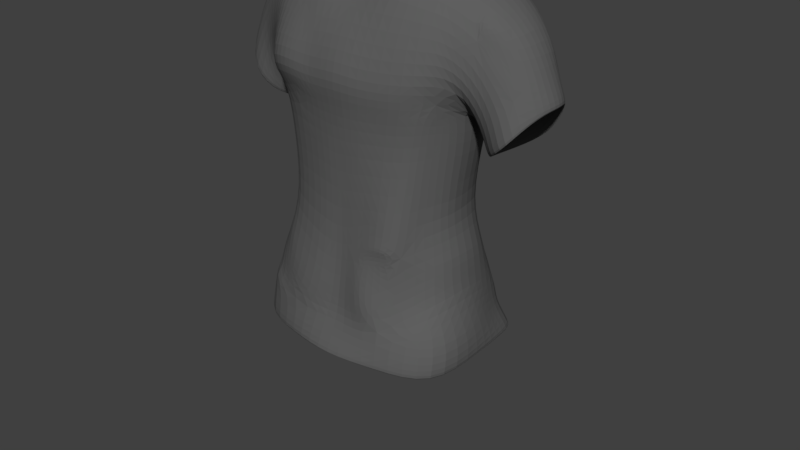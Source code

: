 # Source: Chainmail.blend  (saved by Blender 2.78.0; exported with 4.5.12 LTS)
import bpy
from mathutils import Matrix  # noqa: F401  (used for matrix-valued properties, if any)

bpy.ops.wm.read_factory_settings(use_empty=True)
scene = bpy.context.scene
scene.name = 'Scene'

# ---- collections
col_collection_1 = bpy.data.collections.new('Collection 1'); scene.collection.children.link(col_collection_1)

# ---- materials (node trees are filled in below, after node groups)
mat_chainmail = bpy.data.materials.new('Chainmail')
mat_chainmail.alpha_threshold = 0.0
mat_chainmail.use_transparent_shadow = False
mat_chainmail.diffuse_color = (0.1149, 0.1149, 0.1149, 1.0)
mat_chainmail.roughness = 0.5
mat_chainmail.specular_intensity = 1.0

# ---- material node trees

# ---- world
world_world = bpy.data.worlds.new('World'); scene.world = world_world
world_world.color = (0.05088, 0.05088, 0.05088)
world_world.use_sun_shadow = False
world_world.sun_shadow_jitter_overblur = 0.0
world_world.cycles.sampling_method = 'MANUAL'

# ---- meshes
me_cube_025 = bpy.data.meshes.new('Cube.025')
me_cube_025.from_pydata([(0.1555, 0.05773, 0.9837), (0.1353, -0.08111, 0.9766), (0.1241, 0.05563, 1.109), (0.1512, 0.05704, 1.218), (0.1549, 0.1032, 1.307), (0.121, -0.06323, 1.101), (0.1337, -0.06402, 1.231), (0.02558, 0.1514, 0.8795), (0.06087, 0.1025, 1.496), (0.03911, -0.1094, 1.086), (0.04207, -0.111, 1.221), (0.03283, 0.128, 1.325), (0.03494, 0.0928, 1.217), (0.04646, 0.09657, 1.085), (0.1864, -0.1057, 0.9178), (0.1579, 0.06238, 0.9179), (0.1561, 0.05747, 1.044), (0.1377, -0.06949, 1.036), (0.04093, -0.1388, 0.9723), (0.0533, 0.1337, 0.9717), (0.1396, 0.1242, 0.9295), (0.07779, -0.1389, 0.9261), (0.121, 0.09168, 1.467), (0.09758, -0.1167, 1.09), (0.1096, -0.09065, 1.222), (0.12, 0.1206, 1.315), (0.1086, 0.08162, 1.22), (0.1025, 0.0797, 1.097), (0.1425, 0.1178, 0.9145), (0.08562, 0.1146, 1.003), (0.09121, -0.1083, 1.007), (0.1606, -0.02186, 0.9946), (0.1385, -0.02042, 1.107), (0.1612, -0.0201, 1.219), (0.09587, 0.04344, 1.501), (0.1852, 0.003968, 0.9255), (0.1607, -0.0192, 1.048), (0.1221, 0.02622, 1.482), (0.1614, 0.09267, 1.39), (0.04576, 0.1334, 1.407), (0.1236, 0.1184, 1.401), (0.1663, 0.07998, 1.463), (0.1702, 0.02615, 1.468), (0.1612, -0.01042, 1.253), (0.2196, 0.08549, 1.337), (0.1749, 0.01745, 1.24), (0.1881, 0.07722, 1.272), (0.2913, 0.02908, 1.306), (0.2779, 0.06554, 1.302), (0.2547, 0.08726, 1.254), (0.2118, 0.08458, 1.217), (0.1818, 0.01908, 1.208), (0.05861, -0.0265, 1.502), (0.08468, 0.05167, 1.52), (0.1591, 0.0541, 1.284), (0.04074, 0.1191, 1.284), (0.05321, -0.1146, 1.284), (0.1232, -0.09638, 1.288), (0.1243, 0.1089, 1.284), (0.1611, -0.02207, 1.277), (0.1442, -0.06488, 1.294), (-0.1879, 0.03252, 0.9679), (-0.1773, -0.09734, 0.964), (0.0, 0.1522, 0.896), (0.0, 0.1015, 1.519), (-0.1315, 0.03459, 1.109), (-0.1474, 0.036, 1.233), (-0.1549, 0.1032, 1.307), (-0.1283, -0.06323, 1.101), (-0.141, -0.06402, 1.231), (0.0, 0.1043, 1.082), (0.0, 0.09985, 1.211), (0.0, 0.1288, 1.335), (0.0, -0.111, 1.211), (0.0, -0.1094, 1.076), (-0.04516, 0.1359, 0.8893), (-0.06087, 0.1025, 1.496), (-0.03911, -0.1094, 1.086), (-0.04207, -0.111, 1.221), (-0.03283, 0.128, 1.325), (-0.03494, 0.0928, 1.217), (-0.04646, 0.09657, 1.085), (-0.1864, -0.1057, 0.9178), (-0.2007, 0.03949, 0.9227), (0.0, -0.1163, 0.962), (-0.1567, 0.03341, 1.044), (-0.1478, -0.06949, 1.036), (0.0, 0.1431, 0.9614), (-0.04093, -0.1388, 0.9723), (-0.0533, 0.1337, 0.9717), (-0.1396, 0.1242, 0.9295), (-0.07779, -0.1389, 0.9261), (-0.121, 0.09168, 1.467), (-0.1112, -0.08949, 1.09), (-0.1222, -0.09065, 1.222), (-0.1175, 0.1201, 1.321), (-0.1287, 0.08355, 1.22), (-0.1177, 0.08163, 1.097), (-0.1425, 0.1178, 0.9145), (-0.1234, 0.1204, 1.003), (-0.131, -0.1059, 1.025), (-0.1671, -0.006581, 0.9803), (-0.1373, -0.02042, 1.107), (-0.1533, -0.0201, 1.233), (-0.09587, 0.04344, 1.501), (-0.1874, -0.01891, 0.9302), (-0.1594, -0.0192, 1.048), (-0.1221, 0.02622, 1.482), (-0.1614, 0.09267, 1.39), (0.0, 0.1127, 1.413), (-0.04576, 0.1334, 1.407), (-0.1236, 0.1184, 1.401), (-0.1663, 0.08937, 1.44), (-0.1702, 0.02615, 1.468), (-0.1612, -0.01042, 1.253), (-0.2196, 0.08549, 1.337), (-0.2382, 0.06906, 1.395), (-0.2199, -0.04086, 1.34), (-0.2403, -0.01828, 1.404), (-0.2452, 0.03037, 1.411), (-0.1738, 0.01752, 1.242), (-0.1918, -0.03964, 1.26), (-0.1881, 0.07722, 1.272), (-0.2913, 0.02908, 1.306), (-0.2052, -0.03237, 1.221), (-0.2772, -0.01476, 1.304), (-0.2516, -0.05098, 1.258), (-0.2779, 0.06554, 1.302), (-0.2547, 0.08726, 1.254), (-0.2118, 0.08458, 1.217), (-0.1818, 0.01908, 1.208), (-0.05861, -0.0265, 1.502), (0.0, -0.02871, 1.501), (-0.08468, 0.05167, 1.52), (-0.1506, 0.06846, 1.279), (0.0, 0.1101, 1.288), (0.0, -0.1202, 1.286), (-0.04074, 0.1191, 1.284), (-0.05321, -0.1146, 1.284), (-0.1305, -0.09638, 1.288), (-0.1243, 0.1089, 1.284), (-0.1603, -0.04767, 1.239), (-0.1502, -0.06488, 1.28), (-0.09187, -0.1055, 1.286), (-0.1575, 0.03456, 1.005), (-0.1491, 0.08914, 0.9566), (-0.1449, 0.0751, 1.024), (-0.122, 0.09314, 0.9624), (-0.1424, 0.07641, 0.9835), (-0.0007847, -0.1231, 0.9316), (0.3813, -0.04984, 0.9642), (-0.04593, 0.07654, 1.52), (0.03887, 0.0812, 1.52), (0.02939, 0.152, 0.8246), (0.1823, -0.1167, 0.8644), (0.1766, 0.08996, 0.8645), (0.08611, -0.1478, 0.8752), (0.1614, 0.145, 0.8604), (0.1882, 0.003226, 0.8736), (0.0, 0.169, 0.831), (-0.05184, 0.1465, 0.8246), (-0.1823, -0.1167, 0.8644), (-0.2155, 0.05598, 0.8645), (-0.08611, -0.1478, 0.8752), (-0.1587, 0.1505, 0.8604), (-0.2107, -0.03075, 0.8736), (0.001272, -0.1659, 0.8752), (0.1651, -0.03911, 1.452), (0.07613, -0.05625, 1.488), (0.05384, -0.1223, 1.321), (0.1377, -0.06862, 1.038), (0.1196, -0.04943, 1.471), (0.1317, -0.1025, 1.328), (0.1593, -0.06314, 1.394), (0.05502, -0.09999, 1.398), (0.1305, -0.08421, 1.399), (0.1662, -0.0612, 1.335), (0.1666, 0.0156, 1.264), (0.22, -0.04084, 1.34), (0.1939, -0.03645, 1.261), (0.2, -0.02927, 1.222), (0.282, -0.01278, 1.303), (0.2505, -0.06061, 1.258), (-0.1651, -0.03911, 1.452), (0.0, -0.04042, 1.473), (0.0, -0.1324, 1.331), (-0.07613, -0.05625, 1.488), (-0.05431, -0.1223, 1.321), (-0.1196, -0.04943, 1.471), (-0.1591, -0.07331, 1.393), (0.0, -0.1001, 1.402), (-0.05532, -0.1, 1.398), (-0.1304, -0.08443, 1.399), (-0.1647, -0.08115, 1.292), (-0.1899, 0.06682, 1.273), (-0.08652, -0.09208, 1.398), (-0.1403, -0.12, 1.326), (-0.08893, -0.1317, 1.33), (-0.1334, 0.07844, 0.9537), (0.2257, -0.03284, 1.362), (0.1854, 0.0863, 1.447), (0.266, -0.01406, 1.34), (0.2745, 0.02955, 1.341), (0.1792, 0.02665, 1.461), (0.185, -0.03283, 1.439), (0.1842, -0.0427, 1.404), (0.227, 0.0832, 1.36), (0.2591, 0.06608, 1.341), (0.1898, 0.08191, 1.397), (0.1898, 0.09592, 1.397), (0.2393, -0.01532, 1.404), (0.2427, 0.06854, 1.399), (0.2431, 0.02661, 1.415), (-0.1718, -0.08661, 0.9919), (-0.1041, -0.121, 0.9641), (-0.17, -0.01144, 1.006), (0.09505, -0.1094, 1.043), (0.03948, -0.1174, 1.048), (0.09641, -0.119, 1.068), (0.03929, -0.1183, 1.068)], [(194, 120)], [(19, 7, 63, 87), (18, 217, 219, 9, 74, 84), (9, 10, 73, 74), (39, 11, 72, 109), (55, 12, 71, 135), (12, 13, 70, 71), (36, 32, 5, 17), (32, 33, 6, 5), (26, 27, 13, 12), (58, 26, 12, 55), (40, 25, 11, 39), (23, 24, 10, 9), (30, 216, 217, 18), (29, 20, 7, 19), (20, 0, 15, 28), (31, 1, 14, 35), (27, 29, 19, 13), (31, 36, 17, 1), (13, 19, 87, 70), (1, 17, 30, 21), (2, 16, 29, 27), (16, 0, 20, 29), (17, 5, 23, 218, 216, 30), (5, 6, 24, 23), (38, 4, 25, 40), (54, 3, 26, 58), (3, 2, 27, 26), (41, 22, 37, 42), (0, 16, 36, 31), (0, 31, 35, 15), (22, 8, 34, 37), (54, 4, 43, 59), (2, 3, 33, 32), (16, 2, 32, 36), (41, 38, 40, 22), (22, 40, 39, 8), (8, 39, 109, 64), (4, 38, 44, 46), (43, 4, 46, 45), (41, 42, 203, 200), (45, 46, 50, 51), (46, 44, 49, 50), (44, 206, 207, 48, 49), (3, 54, 59, 33), (4, 54, 58, 25), (6, 60, 57, 24), (24, 57, 56, 10), (25, 58, 55, 11), (33, 59, 60, 6), (11, 55, 135, 72), (10, 56, 136, 73), (89, 87, 63, 75), (88, 84, 74, 77), (77, 74, 73, 78), (110, 109, 72, 79), (137, 135, 71, 80), (80, 71, 70, 81), (106, 86, 68, 102), (102, 68, 69, 103), (96, 80, 81, 97), (140, 137, 80, 96), (111, 110, 79, 95), (93, 77, 78, 94), (100, 88, 77, 93), (99, 89, 75, 90, 147), (90, 98, 83, 61, 145), (101, 105, 82, 62), (97, 81, 89, 99), (215, 213, 86, 106), (81, 70, 87, 89), (213, 214, 100, 86), (65, 97, 99, 146, 85), (148, 147, 90, 145), (86, 100, 93, 68), (68, 93, 94, 69), (108, 111, 95, 67), (134, 140, 96, 66), (66, 96, 97, 65), (112, 113, 107, 92), (61, 101, 215, 106, 85, 144), (61, 83, 105, 101), (92, 107, 104, 76), (134, 141, 114, 67), (65, 102, 103, 66), (85, 106, 102, 65), (112, 92, 111, 108), (92, 76, 110, 111), (76, 64, 109, 110), (108, 115, 116, 112), (67, 122, 115, 108), (114, 120, 122, 67), (112, 116, 119, 113), (88, 100, 214, 91), (18, 21, 30), (18, 84, 149, 21), (121, 124, 130, 120), (120, 130, 129, 122), (122, 129, 128, 115), (115, 128, 127, 116), (118, 125, 126, 117), (117, 126, 124, 121), (116, 127, 123, 119), (119, 123, 125, 118), (66, 103, 141, 134), (67, 95, 140, 134), (69, 94, 139, 142), (94, 78, 138, 143, 139), (95, 79, 137, 140), (103, 69, 142, 141), (79, 72, 135, 137), (78, 73, 136, 138), (144, 148, 145, 61), (85, 146, 148, 144), (146, 99, 147, 148), (64, 76, 151), (14, 1, 21), (149, 84, 88, 91), (82, 91, 62), (75, 98, 90), (7, 20, 28), (64, 152, 8), (105, 83, 162, 165), (151, 76, 104, 133), (8, 152, 53, 34), (15, 35, 158, 155), (63, 7, 153, 159), (21, 149, 166, 156), (75, 63, 159, 160), (35, 14, 154, 158), (83, 98, 164, 162), (14, 21, 156, 154), (91, 82, 161, 163), (98, 75, 160, 164), (149, 91, 163, 166), (28, 15, 155, 157), (7, 28, 157, 153), (82, 105, 165, 161), (174, 168, 184, 190), (175, 171, 168, 174), (173, 167, 171, 175), (176, 173, 175, 172), (172, 175, 174, 169), (169, 174, 190, 185), (176, 177, 45, 179), (167, 173, 178, 199, 205, 204), (173, 176, 179, 178), (179, 45, 51, 180), (45, 177, 176, 59, 43), (178, 179, 180, 182), (184, 168, 52, 132), (191, 190, 184, 186), (192, 195, 191, 186, 188), (189, 192, 188, 183), (187, 185, 190, 191), (193, 121, 120, 114), (183, 118, 117, 189), (189, 117, 121, 193), (184, 132, 131, 186), (191, 195, 197, 187), (195, 192, 196, 197), (192, 189, 193, 196), (143, 197, 196, 139), (138, 187, 197, 143), (136, 185, 187, 138), (136, 56, 169, 185), (56, 57, 172, 169), (57, 60, 59, 176, 172), (139, 196, 193, 142), (114, 141, 142, 193), (37, 171, 167, 42), (34, 168, 171, 37), (34, 53, 52, 168), (104, 186, 131, 133), (104, 107, 188, 186), (107, 113, 183, 188), (119, 118, 183, 113), (204, 203, 42, 167), (201, 199, 178, 182, 181), (202, 201, 181, 47), (207, 202, 47, 48), (38, 209, 206, 44), (38, 41, 200, 209), (204, 205, 210), (203, 204, 210, 212), (200, 203, 212, 211), (209, 200, 211), (209, 211, 206), (207, 206, 211), (207, 211, 212, 202), (202, 212, 210, 201), (205, 199, 201, 210), (62, 91, 214, 213), (101, 62, 213, 215), (217, 216, 218, 219), (219, 218, 23, 9)])
_uv = me_cube_025.uv_layers.new(name='UVMap')
_uv.uv.foreach_set('vector', [0.8706, 0.8015, 0.883, 0.7896, 0.8868, 0.7915, 0.8789, 0.8078, 0.6784, 0.2368, 0.6517, 0.2093, 0.6481, 0.2055, 0.6449, 0.2022, 0.6591, 0.188, 0.6976, 0.2334, 0.6449, 0.2022, 0.5923, 0.1927, 0.5944, 0.1743, 0.6591, 0.188, 0.7815, 0.7948, 0.7885, 0.8075, 0.7801, 0.8119, 0.7718, 0.797, 0.7972, 0.8113, 0.8134, 0.8189, 0.8106, 0.83, 0.7897, 0.8208, 0.8134, 0.8189, 0.8482, 0.8139, 0.8526, 0.8264, 0.8106, 0.83, 0.6296, 0.2474, 0.6192, 0.2391, 0.6248, 0.2297, 0.6392, 0.2407, 0.6192, 0.2391, 0.5939, 0.2364, 0.5931, 0.226, 0.6248, 0.2297, 0.8182, 0.8011, 0.8434, 0.8015, 0.8482, 0.8139, 0.8134, 0.8189, 0.8076, 0.7954, 0.8182, 0.8011, 0.8134, 0.8189, 0.7972, 0.8113, 0.7926, 0.7883, 0.8022, 0.7948, 0.7885, 0.8075, 0.7815, 0.7948, 0.6317, 0.2216, 0.5946, 0.2167, 0.5923, 0.1927, 0.6449, 0.2022, 0.6553, 0.2368, 0.6411, 0.2277, 0.6517, 0.2093, 0.6784, 0.2368, 0.8623, 0.8002, 0.8694, 0.789, 0.883, 0.7896, 0.8706, 0.8015, 0.8694, 0.789, 0.8602, 0.7877, 0.8651, 0.7845, 0.868, 0.7859, 0.6361, 0.2582, 0.6484, 0.2565, 0.6504, 0.268, 0.6365, 0.2702, 0.8434, 0.8015, 0.8623, 0.8002, 0.8706, 0.8015, 0.8482, 0.8139, 0.6361, 0.2582, 0.6296, 0.2474, 0.6392, 0.2407, 0.6484, 0.2565, 0.8482, 0.8139, 0.8706, 0.8015, 0.8789, 0.8078, 0.8526, 0.8264, 0.6484, 0.2565, 0.6392, 0.2407, 0.6553, 0.2368, 0.6709, 0.2638, 0.8404, 0.7946, 0.8515, 0.7907, 0.8623, 0.8002, 0.8434, 0.8015, 0.8515, 0.7907, 0.8602, 0.7877, 0.8694, 0.789, 0.8623, 0.8002, 0.6392, 0.2407, 0.6248, 0.2297, 0.6317, 0.2216, 0.6361, 0.2244, 0.6411, 0.2277, 0.6553, 0.2368, 0.6248, 0.2297, 0.5931, 0.226, 0.5946, 0.2167, 0.6317, 0.2216, 0.7981, 0.7849, 0.8079, 0.7893, 0.8022, 0.7948, 0.7926, 0.7883, 0.814, 0.7853, 0.8197, 0.792, 0.8182, 0.8011, 0.8076, 0.7954, 0.8197, 0.792, 0.8404, 0.7946, 0.8434, 0.8015, 0.8182, 0.8011, 0.7926, 0.7807, 0.788, 0.7822, 0.7885, 0.777, 0.7927, 0.7771, 0.8602, 0.7877, 0.8515, 0.7907, 0.8495, 0.7809, 0.8568, 0.7812, 0.8602, 0.7877, 0.8568, 0.7812, 0.8626, 0.7816, 0.8651, 0.7845, 0.788, 0.7822, 0.7796, 0.7814, 0.7845, 0.777, 0.7885, 0.777, 0.814, 0.7853, 0.8079, 0.7893, 0.8184, 0.7819, 0.8179, 0.7793, 0.8404, 0.7946, 0.8197, 0.792, 0.8229, 0.7795, 0.8406, 0.7807, 0.8515, 0.7907, 0.8404, 0.7946, 0.8406, 0.7807, 0.8495, 0.7809, 0.7926, 0.7807, 0.7981, 0.7849, 0.7926, 0.7883, 0.788, 0.7822, 0.788, 0.7822, 0.7926, 0.7883, 0.7815, 0.7948, 0.7796, 0.7814, 0.7796, 0.7814, 0.7815, 0.7948, 0.7718, 0.797, 0.7683, 0.7774, 0.8079, 0.7893, 0.7981, 0.7849, 0.8071, 0.7808, 0.8155, 0.7823, 0.8184, 0.7819, 0.8079, 0.7893, 0.8155, 0.7823, 0.8198, 0.7803, 0.7926, 0.7807, 0.7927, 0.7771, 0.7938, 0.7771, 0.795, 0.7801, 0.8198, 0.7803, 0.8155, 0.7823, 0.8217, 0.7793, 0.8228, 0.7803, 0.8155, 0.7823, 0.8071, 0.7808, 0.8197, 0.7771, 0.8217, 0.7793, 0.8071, 0.7808, 0.8051, 0.7799, 0.8085, 0.7777, 0.8144, 0.7769, 0.8197, 0.7771, 0.8197, 0.792, 0.814, 0.7853, 0.8179, 0.7793, 0.8229, 0.7795, 0.8079, 0.7893, 0.814, 0.7853, 0.8076, 0.7954, 0.8022, 0.7948, 0.5931, 0.226, 0.5803, 0.2332, 0.5781, 0.2242, 0.5946, 0.2167, 0.5946, 0.2167, 0.5781, 0.2242, 0.571, 0.2033, 0.5923, 0.1927, 0.8022, 0.7948, 0.8076, 0.7954, 0.7972, 0.8113, 0.7885, 0.8075, 0.5939, 0.2364, 0.5851, 0.2407, 0.5803, 0.2332, 0.5931, 0.226, 0.7885, 0.8075, 0.7972, 0.8113, 0.7897, 0.8208, 0.7801, 0.8119, 0.5923, 0.1927, 0.571, 0.2033, 0.5612, 0.1841, 0.5944, 0.1743, 0.8879, 0.8179, 0.8789, 0.8078, 0.8868, 0.7915, 0.8966, 0.793, 0.7159, 0.2183, 0.6976, 0.2334, 0.6591, 0.188, 0.6658, 0.1645, 0.6658, 0.1645, 0.6591, 0.188, 0.5944, 0.1743, 0.5856, 0.1518, 0.7617, 0.8025, 0.7718, 0.797, 0.7801, 0.8119, 0.7738, 0.8207, 0.7799, 0.8314, 0.7897, 0.8208, 0.8106, 0.83, 0.8037, 0.8418, 0.8037, 0.8418, 0.8106, 0.83, 0.8526, 0.8264, 0.8565, 0.8422, 0.8101, 0.04911, 0.7696, 0.1123, 0.6927, 0.06466, 0.706, 0.0001388, 0.706, 0.0001388, 0.6927, 0.06466, 0.5393, 0.05925, 0.5071, 0.0001388, 0.7886, 0.8873, 0.8037, 0.8418, 0.8565, 0.8422, 0.8622, 0.8752, 0.7521, 0.8608, 0.7799, 0.8314, 0.8037, 0.8418, 0.7886, 0.8873, 0.7401, 0.8081, 0.7617, 0.8025, 0.7738, 0.8207, 0.7454, 0.8392, 0.691, 0.1022, 0.6658, 0.1645, 0.5856, 0.1518, 0.5621, 0.08996, 0.7568, 0.1631, 0.7159, 0.2183, 0.6658, 0.1645, 0.691, 0.1022, 0.896, 0.8412, 0.8879, 0.8179, 0.8966, 0.793, 0.9106, 0.8076, 0.8993, 0.8218, 0.9106, 0.8076, 0.9212, 0.8032, 0.9539, 0.8112, 0.9433, 0.8464, 0.9226, 0.8217, 0.8926, 0.1346, 0.938, 0.2538, 0.8351, 0.2579, 0.8233, 0.1904, 0.8622, 0.8752, 0.8565, 0.8422, 0.8879, 0.8179, 0.896, 0.8412, 0.8514, 0.09186, 0.7964, 0.1513, 0.7696, 0.1123, 0.8101, 0.04911, 0.8565, 0.8422, 0.8526, 0.8264, 0.8789, 0.8078, 0.8879, 0.8179, 0.7964, 0.1513, 0.759, 0.2095, 0.7568, 0.1631, 0.7696, 0.1123, 0.8673, 0.9071, 0.8622, 0.8752, 0.896, 0.8412, 0.9047, 0.8605, 0.9119, 0.886, 0.9142, 0.8405, 0.8993, 0.8218, 0.9106, 0.8076, 0.9226, 0.8217, 0.7696, 0.1123, 0.7568, 0.1631, 0.691, 0.1022, 0.6927, 0.06466, 0.6927, 0.06466, 0.691, 0.1022, 0.5621, 0.08996, 0.5393, 0.05925, 0.7235, 0.8092, 0.7401, 0.8081, 0.7454, 0.8392, 0.7215, 0.8562, 0.7371, 0.8954, 0.7521, 0.8608, 0.7886, 0.8873, 0.7759, 0.9266, 0.7759, 0.9266, 0.7886, 0.8873, 0.8622, 0.8752, 0.8673, 0.9071, 0.7281, 0.793, 0.7279, 0.7741, 0.7389, 0.7746, 0.7418, 0.7888, 0.9433, 0.8464, 0.9647, 0.8746, 0.9478, 0.8959, 0.9309, 0.9171, 0.9119, 0.886, 0.9282, 0.8671, 0.9433, 0.8464, 0.9539, 0.8112, 0.9891, 0.8259, 0.9647, 0.8746, 0.7418, 0.7888, 0.7389, 0.7746, 0.747, 0.7756, 0.7562, 0.7837, 0.7371, 0.8954, 0.7413, 0.9733, 0.718, 0.9541, 0.7215, 0.8562, 0.8673, 0.9071, 0.8845, 0.947, 0.7808, 0.9764, 0.7759, 0.9266, 0.9119, 0.886, 0.9309, 0.9171, 0.8845, 0.947, 0.8673, 0.9071, 0.7281, 0.793, 0.7418, 0.7888, 0.7401, 0.8081, 0.7235, 0.8092, 0.7418, 0.7888, 0.7562, 0.7837, 0.7617, 0.8025, 0.7401, 0.8081, 0.7562, 0.7837, 0.7683, 0.7774, 0.7718, 0.797, 0.7617, 0.8025, 0.7235, 0.8092, 0.6822, 0.8205, 0.6961, 0.7898, 0.7281, 0.793, 0.7215, 0.8562, 0.6691, 0.8876, 0.6822, 0.8205, 0.7235, 0.8092, 0.718, 0.9541, 0.6582, 0.9796, 0.6691, 0.8876, 0.7215, 0.8562, 0.7281, 0.793, 0.6961, 0.7898, 0.6969, 0.7722, 0.7279, 0.7741, 0.7159, 0.2183, 0.7568, 0.1631, 0.759, 0.2095, 0.7612, 0.2559, 0.6784, 0.2368, 0.6709, 0.2638, 0.6553, 0.2368, 0.6784, 0.2368, 0.6976, 0.2334, 0.7068, 0.2603, 0.6709, 0.2638, 0.3522, 0.08085, 0.2927, 0.07332, 0.2728, 0.01268, 0.3277, 0.0049, 0.6582, 0.9796, 0.5977, 0.9999, 0.5858, 0.915, 0.6691, 0.8876, 0.6691, 0.8876, 0.5858, 0.915, 0.5927, 0.8449, 0.6822, 0.8205, 0.6822, 0.8205, 0.5927, 0.8449, 0.6243, 0.801, 0.6961, 0.7898, 0.4119, 0.2226, 0.3328, 0.2055, 0.3104, 0.1465, 0.3933, 0.1749, 0.3933, 0.1749, 0.3104, 0.1465, 0.2927, 0.07332, 0.3522, 0.08085, 0.6961, 0.7898, 0.6243, 0.801, 0.6285, 0.7695, 0.6969, 0.7722, 0.4076, 0.2424, 0.3252, 0.2339, 0.3328, 0.2055, 0.4119, 0.2226, 0.7759, 0.9266, 0.7808, 0.9764, 0.7413, 0.9733, 0.7371, 0.8954, 0.7215, 0.8562, 0.7454, 0.8392, 0.7521, 0.8608, 0.7371, 0.8954, 0.5393, 0.05925, 0.5621, 0.08996, 0.5044, 0.1175, 0.4636, 0.0973, 0.5621, 0.08996, 0.5856, 0.1518, 0.5476, 0.1609, 0.531, 0.1403, 0.5044, 0.1175, 0.7454, 0.8392, 0.7738, 0.8207, 0.7799, 0.8314, 0.7521, 0.8608, 0.5071, 0.0001388, 0.5393, 0.05925, 0.4636, 0.0973, 0.4417, 0.01566, 0.7738, 0.8207, 0.7801, 0.8119, 0.7897, 0.8208, 0.7799, 0.8314, 0.5856, 0.1518, 0.5944, 0.1743, 0.5612, 0.1841, 0.5476, 0.1609, 0.9282, 0.8671, 0.9142, 0.8405, 0.9226, 0.8217, 0.9433, 0.8464, 0.9119, 0.886, 0.9047, 0.8605, 0.9142, 0.8405, 0.9282, 0.8671, 0.9047, 0.8605, 0.896, 0.8412, 0.8993, 0.8218, 0.9142, 0.8405, 0.7683, 0.7774, 0.7562, 0.7837, 0.7573, 0.7765, 0.6504, 0.268, 0.6484, 0.2565, 0.6709, 0.2638, 0.7068, 0.2603, 0.6976, 0.2334, 0.7159, 0.2183, 0.7612, 0.2559, 0.8351, 0.2579, 0.7612, 0.2559, 0.8233, 0.1904, 0.8966, 0.793, 0.9212, 0.8032, 0.9106, 0.8076, 0.883, 0.7896, 0.8694, 0.789, 0.868, 0.7859, 0.7683, 0.7774, 0.7771, 0.777, 0.7796, 0.7814, 0.9891, 0.8259, 0.9539, 0.8112, 0.9571, 0.7893, 0.9963, 0.7951, 0.7573, 0.7765, 0.7562, 0.7837, 0.747, 0.7756, 0.7511, 0.7753, 0.7796, 0.7814, 0.7771, 0.777, 0.7822, 0.7767, 0.7845, 0.777, 0.8651, 0.7845, 0.8626, 0.7816, 0.8638, 0.7814, 0.8662, 0.7821, 0.8868, 0.7915, 0.883, 0.7896, 0.8841, 0.7836, 0.888, 0.7843, 0.6709, 0.2638, 0.7068, 0.2603, 0.7068, 0.2819, 0.6691, 0.2779, 0.8966, 0.793, 0.8868, 0.7915, 0.888, 0.7843, 0.897, 0.7843, 0.6365, 0.2702, 0.6504, 0.268, 0.6498, 0.2742, 0.6367, 0.2759, 0.9539, 0.8112, 0.9212, 0.8032, 0.9235, 0.7875, 0.9571, 0.7893, 0.6504, 0.268, 0.6709, 0.2638, 0.6691, 0.2779, 0.6498, 0.2742, 0.7612, 0.2559, 0.8351, 0.2579, 0.8372, 0.2986, 0.7646, 0.2911, 0.9212, 0.8032, 0.8966, 0.793, 0.897, 0.7843, 0.9235, 0.7875, 0.7068, 0.2603, 0.7612, 0.2559, 0.7646, 0.2911, 0.7068, 0.2819, 0.868, 0.7859, 0.8651, 0.7845, 0.8662, 0.7821, 0.8691, 0.7822, 0.883, 0.7896, 0.868, 0.7859, 0.8691, 0.7822, 0.8841, 0.7836, 0.8351, 0.2579, 0.938, 0.2538, 0.936, 0.3188, 0.8372, 0.2986, 0.5321, 0.2955, 0.5305, 0.2698, 0.5109, 0.2673, 0.516, 0.2996, 0.5497, 0.2863, 0.5431, 0.2733, 0.5305, 0.2698, 0.5321, 0.2955, 0.5556, 0.2824, 0.5516, 0.273, 0.5431, 0.2733, 0.5497, 0.2863, 0.566, 0.2891, 0.5556, 0.2824, 0.5497, 0.2863, 0.5586, 0.2993, 0.5586, 0.2993, 0.5497, 0.2863, 0.5321, 0.2955, 0.5442, 0.3162, 0.5442, 0.3162, 0.5321, 0.2955, 0.516, 0.2996, 0.5271, 0.3249, 0.566, 0.2891, 0.5807, 0.2923, 0.5854, 0.2919, 0.582, 0.2861, 0.5516, 0.273, 0.5556, 0.2824, 0.5708, 0.2783, 0.5687, 0.2755, 0.5583, 0.2767, 0.5551, 0.2721, 0.5556, 0.2824, 0.566, 0.2891, 0.582, 0.2861, 0.5708, 0.2783, 0.582, 0.2861, 0.5854, 0.2919, 0.5906, 0.2915, 0.5882, 0.2858, 0.5854, 0.2919, 0.5807, 0.2923, 0.566, 0.2891, 0.5851, 0.2407, 0.8184, 0.7819, 0.5708, 0.2783, 0.582, 0.2861, 0.5882, 0.2858, 0.5846, 0.2783, 0.5109, 0.2673, 0.5305, 0.2698, 0.5302, 0.2594, 0.5118, 0.2583, 0.4958, 0.307, 0.516, 0.2996, 0.5109, 0.2673, 0.4878, 0.2695, 0.4603, 0.3089, 0.4815, 0.3081, 0.4958, 0.307, 0.4878, 0.2695, 0.4667, 0.2757, 0.4404, 0.3057, 0.4603, 0.3089, 0.4667, 0.2757, 0.4466, 0.2762, 0.5078, 0.341, 0.5271, 0.3249, 0.516, 0.2996, 0.4958, 0.307, 0.4038, 0.3687, 0.3133, 0.3792, 0.2737, 0.4388, 0.3444, 0.4587, 0.4466, 0.2762, 0.4064, 0.2643, 0.3766, 0.3048, 0.4404, 0.3057, 0.4404, 0.3057, 0.3766, 0.3048, 0.3133, 0.3792, 0.4038, 0.3687, 0.5109, 0.2673, 0.5118, 0.2583, 0.4905, 0.254, 0.4878, 0.2695, 0.4958, 0.307, 0.4815, 0.3081, 0.4897, 0.3428, 0.5078, 0.341, 0.4815, 0.3081, 0.4603, 0.3089, 0.4605, 0.341, 0.4897, 0.3428, 0.4603, 0.3089, 0.4404, 0.3057, 0.4038, 0.3687, 0.4605, 0.341, 0.531, 0.1403, 0.4897, 0.3428, 0.4605, 0.341, 0.5044, 0.1175, 0.5476, 0.1609, 0.5078, 0.341, 0.4897, 0.3428, 0.531, 0.1403, 0.5612, 0.1841, 0.5271, 0.3249, 0.5078, 0.341, 0.5476, 0.1609, 0.5612, 0.1841, 0.571, 0.2033, 0.5442, 0.3162, 0.5271, 0.3249, 0.571, 0.2033, 0.5781, 0.2242, 0.5586, 0.2993, 0.5442, 0.3162, 0.5781, 0.2242, 0.5803, 0.2332, 0.5851, 0.2407, 0.566, 0.2891, 0.5586, 0.2993, 0.5044, 0.1175, 0.4605, 0.341, 0.4038, 0.3687, 0.4636, 0.0973, 0.718, 0.9541, 0.4417, 0.01566, 0.4636, 0.0973, 0.4038, 0.3687, 0.7885, 0.777, 0.5431, 0.2733, 0.5516, 0.273, 0.7927, 0.7771, 0.7845, 0.777, 0.5305, 0.2698, 0.5431, 0.2733, 0.7885, 0.777, 0.7845, 0.777, 0.7822, 0.7767, 0.5302, 0.2594, 0.5305, 0.2698, 0.747, 0.7756, 0.4878, 0.2695, 0.4905, 0.254, 0.7511, 0.7753, 0.747, 0.7756, 0.7389, 0.7746, 0.4667, 0.2757, 0.4878, 0.2695, 0.7389, 0.7746, 0.7279, 0.7741, 0.4466, 0.2762, 0.4667, 0.2757, 0.6969, 0.7722, 0.4064, 0.2643, 0.4466, 0.2762, 0.7279, 0.7741, 0.5551, 0.2721, 0.7938, 0.7771, 0.7927, 0.7771, 0.5516, 0.273, 0.5742, 0.2707, 0.5687, 0.2755, 0.5708, 0.2783, 0.5846, 0.2783, 0.5798, 0.2713, 0.8091, 0.7765, 0.5742, 0.2707, 0.5798, 0.2713, 0.8135, 0.7763, 0.8085, 0.7777, 0.8091, 0.7765, 0.8135, 0.7763, 0.8144, 0.7769, 0.7981, 0.7849, 0.0, 0.0, 0.8051, 0.7799, 0.8071, 0.7808, 0.7981, 0.7849, 0.7926, 0.7807, 0.795, 0.7801, 0.0, 0.0, 0.5551, 0.2721, 0.5583, 0.2767, 0.0, 0.0, 0.7938, 0.7771, 0.5551, 0.2721, 0.0, 0.0, 0.0, 0.0, 0.795, 0.7801, 0.7938, 0.7771, 0.0, 0.0, 0.0, 0.0, 0.0, 0.0, 0.795, 0.7801, 0.0, 0.0, 0.0, 0.0, 0.0, 0.0, 0.8051, 0.7799, 0.8085, 0.7777, 0.8051, 0.7799, 0.0, 0.0, 0.8085, 0.7777, 0.0, 0.0, 0.0, 0.0, 0.8091, 0.7765, 0.8091, 0.7765, 0.0, 0.0, 0.0, 0.0, 0.5742, 0.2707, 0.5583, 0.2767, 0.5687, 0.2755, 0.5742, 0.2707, 0.0, 0.0, 0.8233, 0.1904, 0.7612, 0.2559, 0.759, 0.2095, 0.7964, 0.1513, 0.8926, 0.1346, 0.8233, 0.1904, 0.7964, 0.1513, 0.8514, 0.09186, 0.6517, 0.2093, 0.6411, 0.2277, 0.6361, 0.2244, 0.6481, 0.2055, 0.6481, 0.2055, 0.6361, 0.2244, 0.6317, 0.2216, 0.6449, 0.2022])
me_cube_025.materials.append(mat_chainmail)
me_cube_025.use_remesh_preserve_volume = False
me_cube_025.use_remesh_preserve_attributes = False
me_cube_025.use_mirror_x = True
me_cube_025.update()
arm_armature_001 = bpy.data.armatures.new('Armature.001')  # bones are not reproduced

# ---- objects
ob_armature = bpy.data.objects.new('Armature', arm_armature_001)
ob_chainmail_001 = bpy.data.objects.new('Chainmail.001', me_cube_025)

# ---- transforms, parenting, visibility, modifiers, constraints
ob_armature.location = (0.0, 0.0, 0.0)
ob_armature.show_in_front = True
ob_armature.lineart.crease_threshold = 0.0
ob_chainmail_001.parent = ob_armature
ob_chainmail_001.location = (0.0, 0.0, -0.003322)
ob_chainmail_001.lock_rotations_4d = False
ob_chainmail_001.empty_display_type = 'ARROWS'
ob_chainmail_001.lineart.crease_threshold = 0.0
ob_chainmail_001.use_mesh_mirror_x = True
_vg = ob_chainmail_001.vertex_groups.new(name='Hips')
for _i, _w in zip([0, 1, 7, 14, 15, 16, 17, 18, 19, 20, 21, 28, 29, 30, 31, 35, 36, 61, 62, 63, 75, 82, 83, 84, 85, 86, 87, 88, 89, 90, 91, 98, 99, 100, 101, 105, 106, 144, 145, 146, 147, 148, 149, 153, 154, 155, 156, 157, 158, 159, 160, 161, 162, 163, 164, 165, 166, 170, 198, 213, 214, 215, 216, 217, 218, 219], [0.2214, 0.1831, 0.5346, 0.02045, 0.08718, 0.4163, 0.4716, 0.6719, 0.6177, 0.2799, 0.1936, 0.1323, 0.489, 0.5505, 0.1991, 0.05089, 0.4254, 0.2214, 0.1831, 0.6185, 0.5346, 0.02045, 0.08718, 0.7272, 0.4163, 0.4716, 0.6414, 0.6719, 0.6177, 0.2799, 0.1936, 0.1323, 0.489, 0.5505, 0.1991, 0.05089, 0.4254, 0.3188, 0.2506, 0.4526, 0.3844, 0.3516, 0.1936, 0.5346, 0.02045, 0.08718, 0.1936, 0.1323, 0.05089, 0.6185, 0.5346, 0.02045, 0.08718, 0.1936, 0.1323, 0.05089, 0.1936, 0.4716, 0.2506, 0.3274, 0.3721, 0.3122, 0.2184, 0.1367, 0.1013, 0.06435]): _vg.add([_i], _w, 'REPLACE')
_vg = ob_chainmail_001.vertex_groups.new(name='Spine')
for _i, _w in zip([2, 3, 4, 5, 6, 9, 10, 11, 12, 13, 23, 24, 25, 26, 27, 32, 33, 43, 54, 55, 56, 57, 58, 59, 60, 65, 66, 67, 68, 69, 70, 71, 72, 73, 74, 77, 78, 79, 80, 81, 93, 94, 95, 96, 97, 102, 103, 114, 134, 135, 136, 137, 138, 139, 140, 141, 142, 143, 169, 172, 176, 177, 185, 187, 193, 196, 197, 216, 217, 218, 219], [1.0, 1.0, 1.0, 1.0, 1.0, 1.0, 1.0, 1.0, 1.0, 1.0, 1.0, 1.0, 1.0, 1.0, 1.0, 1.0, 1.0, 1.0, 1.0, 1.0, 1.0, 1.0, 1.0, 1.0, 1.0, 1.0, 1.0, 1.0, 1.0, 1.0, 1.0, 1.0, 1.0, 1.0, 1.0, 1.0, 1.0, 1.0, 1.0, 1.0, 1.0, 1.0, 1.0, 1.0, 1.0, 1.0, 1.0, 1.0, 1.0, 1.0, 1.0, 1.0, 1.0, 1.0, 1.0, 1.0, 1.0, 1.0, 1.0, 1.0, 1.0, 1.0, 1.0, 1.0, 1.0, 1.0, 1.0, 0.6032, 0.7965, 0.816, 0.9042]): _vg.add([_i], _w, 'REPLACE')
_vg = ob_chainmail_001.vertex_groups.new(name='Chest')
_vg.add([3, 4, 6, 8, 10, 11, 12, 22, 24, 25, 26, 33, 34, 37, 39, 40, 43, 52, 53, 54, 55, 56, 57, 58, 59, 60, 64, 66, 67, 69, 71, 72, 73, 76, 78, 79, 80, 92, 94, 95, 96, 103, 104, 107, 109, 110, 111, 114, 131, 132, 133, 134, 135, 136, 137, 138, 139, 140, 141, 142, 143, 151, 152, 168, 169, 171, 172, 174, 175, 176, 177, 184, 185, 186, 187, 188, 190, 191, 192, 193, 195, 196, 197], 1.0, 'REPLACE')
_vg = ob_chainmail_001.vertex_groups.new(name='Neck')
for _i, _w in zip([8, 34, 39, 52, 53, 64, 76, 104, 109, 110, 131, 132, 133, 151, 152, 168, 184, 186], [0.0, 0.01848, 0.0, 0.2815, 0.3214, 0.2224, 0.0, 0.01848, 0.0, 0.0, 0.2815, 0.2208, 0.3214, 0.2824, 0.2732, 0.057, 0.08505, 0.057]): _vg.add([_i], _w, 'REPLACE')
_vg = ob_chainmail_001.vertex_groups.new(name='Head')
for _i, _w in zip([34, 47, 52, 53, 104, 123, 131, 132, 133, 184], [0.0, 0.0, 8.113e-05, 0.0, 0.0, 0.0, 8.113e-05, 0.0, 0.0, 0.02911]): _vg.add([_i], _w, 'REPLACE')
_vg = ob_chainmail_001.vertex_groups.new(name='Shoulder.L')
_vg.add([4, 38, 41, 42, 43, 44, 45, 46, 50, 51, 54, 59, 167, 173, 176, 177, 178, 179, 180, 199, 200, 201, 202, 203, 204, 205, 206, 207, 208, 209, 210, 211, 212], 1.0, 'REPLACE')
_vg = ob_chainmail_001.vertex_groups.new(name='Upper Arm.L')
for _i, _w in zip([44, 45, 46, 47, 48, 49, 50, 51, 178, 179, 180, 181, 182, 199, 201, 202, 206, 207], [0.8282, 0.8467, 0.8991, 0.9829, 0.9761, 0.9782, 0.9587, 0.9775, 0.9195, 0.8994, 0.978, 0.9841, 0.9908, 0.8937, 0.9326, 0.9295, 0.8046, 0.8785]): _vg.add([_i], _w, 'REPLACE')
_vg = ob_chainmail_001.vertex_groups.new(name='Lower Arm.L')
_vg = ob_chainmail_001.vertex_groups.new(name='Hand.L')
_vg = ob_chainmail_001.vertex_groups.new(name='Fingers01.L')
_vg = ob_chainmail_001.vertex_groups.new(name='Fingers02.L')
_vg = ob_chainmail_001.vertex_groups.new(name='Thumb01.L')
_vg = ob_chainmail_001.vertex_groups.new(name='Thumb02.L')
_vg = ob_chainmail_001.vertex_groups.new(name='Shoulder.R')
_vg.add([66, 67, 103, 108, 112, 113, 114, 115, 116, 117, 118, 119, 120, 121, 122, 124, 129, 130, 134, 141, 142, 152, 183, 189, 193, 194], 1.0, 'REPLACE')
_vg = ob_chainmail_001.vertex_groups.new(name='Upper Arm.R')
for _i, _w in zip([65, 66, 67, 69, 72, 73, 78, 79, 92, 94, 95, 96, 97, 102, 103, 107, 108, 109, 110, 111, 112, 113, 114, 115, 116, 117, 118, 119, 120, 121, 122, 123, 124, 125, 126, 127, 128, 129, 130, 134, 136, 137, 138, 139, 140, 141, 142, 183, 185, 187, 188, 189, 191, 192, 193, 194, 195, 196, 197], [0.0, 0.0, 0.3473, 0.0, 0.0, 0.0, 0.0, 0.0, 0.05708, 0.0, 0.0, 0.0, 0.0, 0.0, 0.0, 0.07083, 0.2168, 0.0, 0.0004635, 0.1074, 0.2859, 0.3447, 0.8589, 0.8282, 0.769, 0.9195, 0.8405, 0.8366, 0.8467, 0.8994, 0.8991, 0.9829, 0.978, 0.9841, 0.9908, 0.9761, 0.9782, 0.9587, 0.9775, 0.0, 0.0, 0.0, 0.0, 0.0, 0.0, 0.0, 0.0, 0.3525, 0.0, 0.0, 0.08563, 0.4724, 0.0, 0.1272, 0.2973, 0.8991, 0.06361, 0.06361, 0.0318]): _vg.add([_i], _w, 'REPLACE')
_vg = ob_chainmail_001.vertex_groups.new(name='Lower Arm.R')
for _i, _w in zip([129], [0.02264]): _vg.add([_i], _w, 'REPLACE')
_vg = ob_chainmail_001.vertex_groups.new(name='Hand.R')
_vg = ob_chainmail_001.vertex_groups.new(name='Fingers01.R')
_vg = ob_chainmail_001.vertex_groups.new(name='Fingers02.R')
_vg = ob_chainmail_001.vertex_groups.new(name='Thumb01.R')
_vg = ob_chainmail_001.vertex_groups.new(name='Thumb02.R')
_vg = ob_chainmail_001.vertex_groups.new(name='Upper Leg.L')
_vg = ob_chainmail_001.vertex_groups.new(name='Lower Leg.L')
_vg = ob_chainmail_001.vertex_groups.new(name='Foot.L')
_vg = ob_chainmail_001.vertex_groups.new(name='Toes.L')
_vg = ob_chainmail_001.vertex_groups.new(name='Upper Leg.R')
_vg = ob_chainmail_001.vertex_groups.new(name='Lower Leg.R')
_vg = ob_chainmail_001.vertex_groups.new(name='Foot.R')
_vg = ob_chainmail_001.vertex_groups.new(name='Toes.R')
_m = ob_chainmail_001.modifiers.new('Armature', 'ARMATURE')
_m.object = ob_armature
_m.use_deform_preserve_volume = True
_m = ob_chainmail_001.modifiers.new('Solidify', 'SOLIDIFY')
_m.nonmanifold_thickness_mode = 'FIXED'
_m.nonmanifold_merge_threshold = 0.0003
_m = ob_chainmail_001.modifiers.new('Subsurf', 'SUBSURF')
_m.uv_smooth = 'PRESERVE_CORNERS'
_m.quality = 2
_m.show_only_control_edges = False

# ---- collection membership
col_collection_1.objects.link(ob_armature)
col_collection_1.objects.link(ob_chainmail_001)

# ---- scene / render settings (as saved in the file)
scene.frame_start = 1; scene.frame_end = 250; scene.frame_set(1)
scene.render.engine = 'BLENDER_EEVEE_NEXT'
scene.render.resolution_percentage = 50
scene.render.dither_intensity = 0.0
scene.cycles.use_denoising = False
scene.cycles.samples = 128
scene.cycles.sampling_pattern = 'TABULATED_SOBOL'
scene.cycles.light_sampling_threshold = 0.0
scene.cycles.use_adaptive_sampling = False
scene.cycles.use_light_tree = False
scene.cycles.blur_glossy = 0.0
scene.cycles.sample_clamp_indirect = 0.0
scene.view_settings.view_transform = 'Standard'
bpy.context.view_layer.update()

# ---- added for rendering (the .blend has no active camera and no usable light): camera, sun
cam_auto = bpy.data.cameras.new('AutoCamera')
cam_auto.lens = 50.0
cam_auto.sensor_width = 36.0
cam_auto.clip_end = 1000.0
ob_auto_camera = bpy.data.objects.new('AutoCamera', cam_auto)
scene.collection.objects.link(ob_auto_camera)
ob_auto_camera.location = (1.03242, -1.21275, 1.8544)
ob_auto_camera.rotation_euler = (1.09748, -7.21219e-08, 0.694738)
scene.camera = ob_auto_camera
light_auto_sun = bpy.data.lights.new('AutoSun', 'SUN')
light_auto_sun.energy = 3.0
light_auto_sun.angle = 0.0523599
ob_auto_sun = bpy.data.objects.new('AutoSun', light_auto_sun)
scene.collection.objects.link(ob_auto_sun)
ob_auto_sun.rotation_euler = (0.872665, 0.174533, 0.523599)
bpy.context.view_layer.update()
